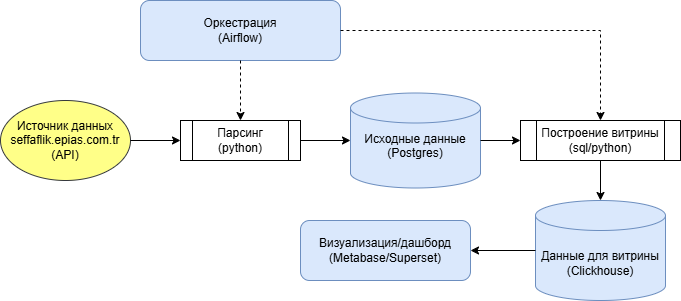

The diagram above was exported from draw.io. Its source (the exported page's mxGraphModel, read from the mxfile embedded in the PNG):
<mxGraphModel dx="1793" dy="882" grid="1" gridSize="10" guides="1" tooltips="1" connect="1" arrows="1" fold="1" page="1" pageScale="1" pageWidth="827" pageHeight="1169" math="0" shadow="0">
  <root>
    <mxCell id="0" />
    <mxCell id="1" parent="0" />
    <mxCell id="3UIjNYB1BNWFxKNkwpWn-1" value="&lt;br&gt;Источник данных&lt;br&gt;seffaflik.epias.com.tr&lt;br&gt;(API)&lt;br&gt;&lt;div&gt;&lt;br&gt;&lt;/div&gt;" style="ellipse;whiteSpace=wrap;html=1;fillColor=#ffff88;strokeColor=#36393d;" parent="1" vertex="1">
      <mxGeometry x="40" y="200" width="130" height="80" as="geometry" />
    </mxCell>
    <mxCell id="3UIjNYB1BNWFxKNkwpWn-3" value="Исходные данные&lt;br&gt;(Postgres)&lt;div&gt;&lt;br/&gt;&lt;/div&gt;" style="shape=cylinder3;whiteSpace=wrap;html=1;boundedLbl=1;backgroundOutline=1;size=15;fillColor=#dae8fc;strokeColor=#6c8ebf;" parent="1" vertex="1">
      <mxGeometry x="390" y="192.5" width="130" height="95" as="geometry" />
    </mxCell>
    <mxCell id="3UIjNYB1BNWFxKNkwpWn-4" value="" style="endArrow=classic;html=1;rounded=0;exitX=1;exitY=0.5;exitDx=0;exitDy=0;entryX=0;entryY=0.5;entryDx=0;entryDy=0;" parent="1" source="3UIjNYB1BNWFxKNkwpWn-1" target="3UIjNYB1BNWFxKNkwpWn-15" edge="1">
      <mxGeometry width="50" height="50" relative="1" as="geometry">
        <mxPoint x="280" y="180" as="sourcePoint" />
        <mxPoint x="510" y="210" as="targetPoint" />
      </mxGeometry>
    </mxCell>
    <mxCell id="3UIjNYB1BNWFxKNkwpWn-5" value="Данные для витрины&lt;br&gt;(Clickhouse)" style="shape=cylinder3;whiteSpace=wrap;html=1;boundedLbl=1;backgroundOutline=1;size=15;fillColor=#dae8fc;strokeColor=#6c8ebf;" parent="1" vertex="1">
      <mxGeometry x="575" y="300" width="130" height="100" as="geometry" />
    </mxCell>
    <mxCell id="3UIjNYB1BNWFxKNkwpWn-6" value="" style="endArrow=classic;html=1;rounded=0;exitX=1;exitY=0.5;exitDx=0;exitDy=0;exitPerimeter=0;entryX=0;entryY=0.5;entryDx=0;entryDy=0;" parent="1" source="3UIjNYB1BNWFxKNkwpWn-3" target="3UIjNYB1BNWFxKNkwpWn-17" edge="1">
      <mxGeometry width="50" height="50" relative="1" as="geometry">
        <mxPoint x="680" y="310" as="sourcePoint" />
        <mxPoint x="515" y="380" as="targetPoint" />
      </mxGeometry>
    </mxCell>
    <mxCell id="3UIjNYB1BNWFxKNkwpWn-8" value="Визуализация/дашборд&lt;br&gt;(Metabase/Superset)" style="rounded=1;whiteSpace=wrap;html=1;fillColor=#dae8fc;strokeColor=#6c8ebf;" parent="1" vertex="1">
      <mxGeometry x="340" y="320" width="170" height="60" as="geometry" />
    </mxCell>
    <mxCell id="3UIjNYB1BNWFxKNkwpWn-9" value="" style="endArrow=classic;html=1;rounded=0;exitX=0;exitY=0.5;exitDx=0;exitDy=0;exitPerimeter=0;entryX=1;entryY=0.5;entryDx=0;entryDy=0;" parent="1" source="3UIjNYB1BNWFxKNkwpWn-5" target="3UIjNYB1BNWFxKNkwpWn-8" edge="1">
      <mxGeometry width="50" height="50" relative="1" as="geometry">
        <mxPoint x="680" y="400" as="sourcePoint" />
        <mxPoint x="680" y="480" as="targetPoint" />
      </mxGeometry>
    </mxCell>
    <mxCell id="3UIjNYB1BNWFxKNkwpWn-10" value="Оркестрация&lt;br&gt;(Airflow)" style="rounded=1;whiteSpace=wrap;html=1;fillColor=#dae8fc;strokeColor=#6c8ebf;" parent="1" vertex="1">
      <mxGeometry x="180" y="100" width="200" height="60" as="geometry" />
    </mxCell>
    <mxCell id="3UIjNYB1BNWFxKNkwpWn-11" value="" style="endArrow=classic;html=1;rounded=0;exitX=1;exitY=0.5;exitDx=0;exitDy=0;dashed=1;entryX=0.5;entryY=0;entryDx=0;entryDy=0;" parent="1" source="3UIjNYB1BNWFxKNkwpWn-10" target="3UIjNYB1BNWFxKNkwpWn-17" edge="1">
      <mxGeometry width="50" height="50" relative="1" as="geometry">
        <mxPoint x="170" y="90" as="sourcePoint" />
        <mxPoint x="910" y="260" as="targetPoint" />
        <Array as="points">
          <mxPoint x="640" y="130" />
        </Array>
      </mxGeometry>
    </mxCell>
    <mxCell id="3UIjNYB1BNWFxKNkwpWn-12" value="" style="endArrow=classic;html=1;rounded=0;exitX=0.5;exitY=1;exitDx=0;exitDy=0;dashed=1;entryX=0.5;entryY=0;entryDx=0;entryDy=0;" parent="1" source="3UIjNYB1BNWFxKNkwpWn-10" target="3UIjNYB1BNWFxKNkwpWn-15" edge="1">
      <mxGeometry width="50" height="50" relative="1" as="geometry">
        <mxPoint x="260" y="400" as="sourcePoint" />
        <mxPoint x="880" y="190" as="targetPoint" />
        <Array as="points" />
      </mxGeometry>
    </mxCell>
    <mxCell id="3UIjNYB1BNWFxKNkwpWn-15" value="Парсинг&lt;br&gt;(python)" style="shape=process;whiteSpace=wrap;html=1;backgroundOutline=1;" parent="1" vertex="1">
      <mxGeometry x="220" y="220" width="120" height="40" as="geometry" />
    </mxCell>
    <mxCell id="3UIjNYB1BNWFxKNkwpWn-16" value="" style="endArrow=classic;html=1;rounded=0;exitX=1;exitY=0.5;exitDx=0;exitDy=0;entryX=0;entryY=0.5;entryDx=0;entryDy=0;entryPerimeter=0;" parent="1" source="3UIjNYB1BNWFxKNkwpWn-15" target="3UIjNYB1BNWFxKNkwpWn-3" edge="1">
      <mxGeometry width="50" height="50" relative="1" as="geometry">
        <mxPoint x="525" y="170" as="sourcePoint" />
        <mxPoint x="525" y="200" as="targetPoint" />
      </mxGeometry>
    </mxCell>
    <mxCell id="3UIjNYB1BNWFxKNkwpWn-17" value="Построение витрины&lt;br&gt;(sql/python)" style="shape=process;whiteSpace=wrap;html=1;backgroundOutline=1;" parent="1" vertex="1">
      <mxGeometry x="560" y="220" width="160" height="40" as="geometry" />
    </mxCell>
    <mxCell id="3UIjNYB1BNWFxKNkwpWn-20" value="" style="endArrow=classic;html=1;rounded=0;exitX=0.5;exitY=1;exitDx=0;exitDy=0;entryX=0.5;entryY=0;entryDx=0;entryDy=0;entryPerimeter=0;" parent="1" source="3UIjNYB1BNWFxKNkwpWn-17" target="3UIjNYB1BNWFxKNkwpWn-5" edge="1">
      <mxGeometry width="50" height="50" relative="1" as="geometry">
        <mxPoint x="525" y="350" as="sourcePoint" />
        <mxPoint x="525" y="400" as="targetPoint" />
      </mxGeometry>
    </mxCell>
  </root>
</mxGraphModel>